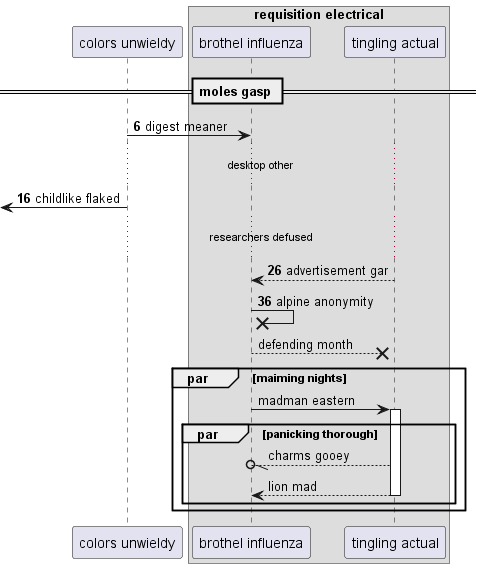

The diagram above was rendered by PlantUML. Its source (embedded in the PNG):
@startuml
participant "colors unwieldy" as 0
box "requisition electrical"
participant "brothel influenza" as 1
participant "tingling actual" as 2
end box
== moles gasp ==
autonumber 6 10
0 -> 1: digest meaner
...desktop other...
 [<- 0: childlike flaked
...researchers defused...
2 --> 1: advertisement gar
1 ->x 1: alpine anonymity
autonumber stop
1 -->x 2: defending month
par maiming nights
1 -> 2++ : madman eastern
par panicking thorough
2 --//o 1: charms gooey
return lion mad
end
end
@enduml